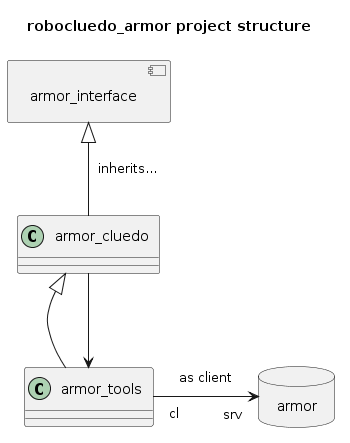

The diagram above was rendered by PlantUML. Its source (embedded in the PNG):
@startuml

title robocluedo_armor project structure
skinparam Padding 8

class "armor_tools" as ARMOR1 {

}

class "armor_cluedo" as ARMOR2 {

}

component "armor_interface" as NODE {

}

database "armor" as ARMOR {

}

ARMOR1 -up-|> ARMOR2 : "   "
ARMOR2 --> ARMOR1 : "   "
ARMOR2 -up-|> NODE : "inherits..."
ARMOR1 "cl" -right-> "srv" ARMOR : "as client"

@enduml